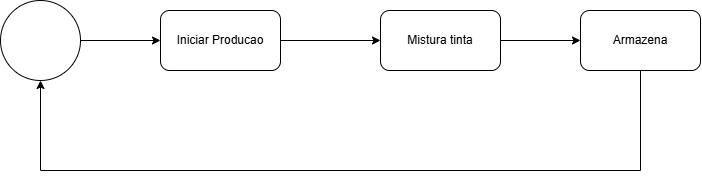

The diagram above was exported from draw.io. Its source (the exported page's mxGraphModel, read from the mxfile embedded in the PNG):
<mxGraphModel dx="1120" dy="1109" grid="1" gridSize="10" guides="1" tooltips="1" connect="1" arrows="1" fold="1" page="1" pageScale="1" pageWidth="827" pageHeight="1169" math="0" shadow="0">
  <root>
    <mxCell id="0" />
    <mxCell id="1" parent="0" />
    <mxCell id="Baw1FOYIzwFnjDjX3n9R-3" style="edgeStyle=orthogonalEdgeStyle;rounded=0;orthogonalLoop=1;jettySize=auto;html=1;entryX=0;entryY=0.5;entryDx=0;entryDy=0;" edge="1" parent="1" source="Baw1FOYIzwFnjDjX3n9R-1" target="Baw1FOYIzwFnjDjX3n9R-2">
      <mxGeometry relative="1" as="geometry" />
    </mxCell>
    <mxCell id="Baw1FOYIzwFnjDjX3n9R-1" value="" style="ellipse;whiteSpace=wrap;html=1;aspect=fixed;" vertex="1" parent="1">
      <mxGeometry x="80" y="320" width="80" height="80" as="geometry" />
    </mxCell>
    <mxCell id="Baw1FOYIzwFnjDjX3n9R-5" style="edgeStyle=orthogonalEdgeStyle;rounded=0;orthogonalLoop=1;jettySize=auto;html=1;" edge="1" parent="1" source="Baw1FOYIzwFnjDjX3n9R-2" target="Baw1FOYIzwFnjDjX3n9R-4">
      <mxGeometry relative="1" as="geometry" />
    </mxCell>
    <mxCell id="Baw1FOYIzwFnjDjX3n9R-2" value="Iniciar Producao" style="rounded=1;whiteSpace=wrap;html=1;" vertex="1" parent="1">
      <mxGeometry x="240" y="330" width="120" height="60" as="geometry" />
    </mxCell>
    <mxCell id="Baw1FOYIzwFnjDjX3n9R-7" style="edgeStyle=orthogonalEdgeStyle;rounded=0;orthogonalLoop=1;jettySize=auto;html=1;entryX=0;entryY=0.5;entryDx=0;entryDy=0;" edge="1" parent="1" source="Baw1FOYIzwFnjDjX3n9R-4" target="Baw1FOYIzwFnjDjX3n9R-6">
      <mxGeometry relative="1" as="geometry" />
    </mxCell>
    <mxCell id="Baw1FOYIzwFnjDjX3n9R-4" value="Mistura tinta" style="rounded=1;whiteSpace=wrap;html=1;" vertex="1" parent="1">
      <mxGeometry x="460" y="330" width="120" height="60" as="geometry" />
    </mxCell>
    <mxCell id="Baw1FOYIzwFnjDjX3n9R-8" style="edgeStyle=orthogonalEdgeStyle;rounded=0;orthogonalLoop=1;jettySize=auto;html=1;" edge="1" parent="1" source="Baw1FOYIzwFnjDjX3n9R-6" target="Baw1FOYIzwFnjDjX3n9R-1">
      <mxGeometry relative="1" as="geometry">
        <Array as="points">
          <mxPoint x="720" y="490" />
          <mxPoint x="120" y="490" />
        </Array>
      </mxGeometry>
    </mxCell>
    <mxCell id="Baw1FOYIzwFnjDjX3n9R-6" value="Armazena" style="rounded=1;whiteSpace=wrap;html=1;" vertex="1" parent="1">
      <mxGeometry x="660" y="330" width="120" height="60" as="geometry" />
    </mxCell>
  </root>
</mxGraphModel>